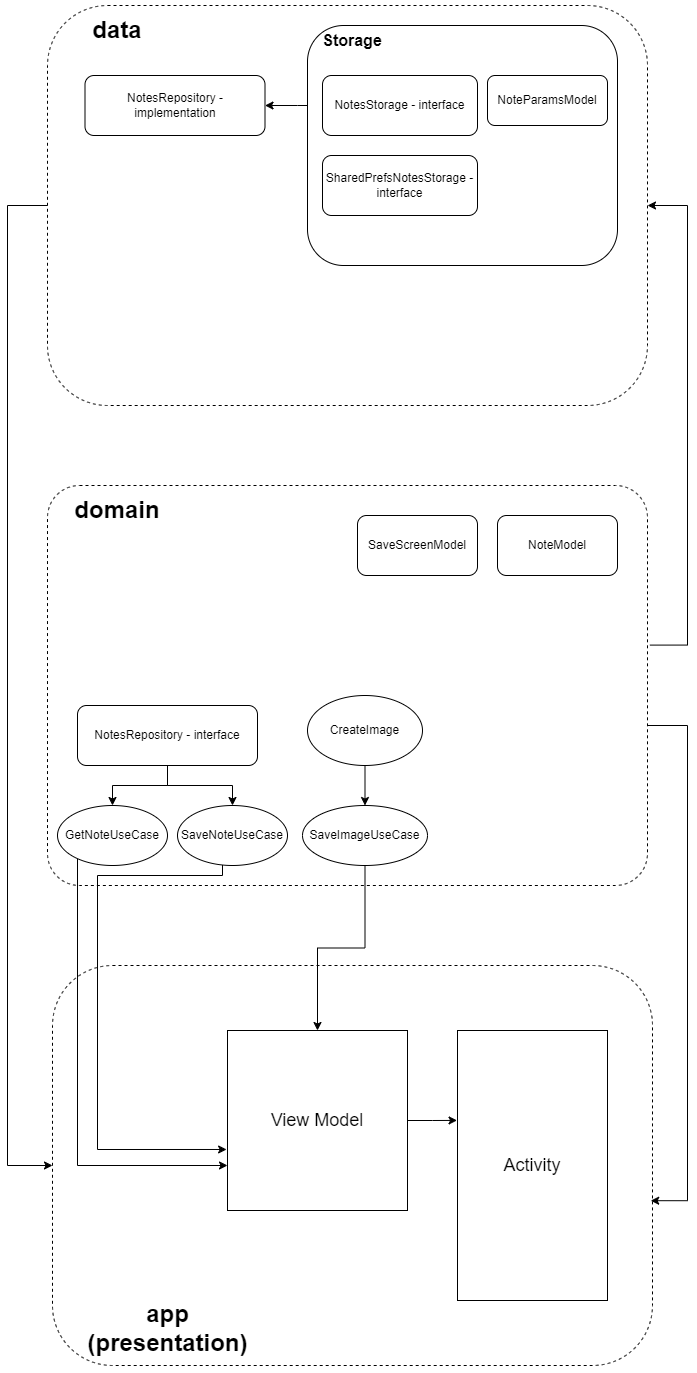

The diagram above was exported from draw.io. Its source (the exported page's mxGraphModel, read from the mxfile embedded in the PNG):
<mxGraphModel dx="1024" dy="1731" grid="1" gridSize="10" guides="1" tooltips="1" connect="1" arrows="1" fold="1" page="1" pageScale="1" pageWidth="850" pageHeight="1100" math="0" shadow="0">
  <root>
    <mxCell id="0" />
    <mxCell id="1" parent="0" />
    <mxCell id="whq08JJ1iCR2-VEgyyAB-30" style="edgeStyle=orthogonalEdgeStyle;rounded=0;orthogonalLoop=1;jettySize=auto;html=1;entryX=1;entryY=0.5;entryDx=0;entryDy=0;exitX=1.004;exitY=0.399;exitDx=0;exitDy=0;exitPerimeter=0;" edge="1" parent="1" source="whq08JJ1iCR2-VEgyyAB-1" target="whq08JJ1iCR2-VEgyyAB-4">
      <mxGeometry relative="1" as="geometry">
        <mxPoint x="760" y="-56.84210526315789" as="targetPoint" />
        <Array as="points">
          <mxPoint x="760" y="400" />
          <mxPoint x="760" y="-40" />
        </Array>
      </mxGeometry>
    </mxCell>
    <mxCell id="whq08JJ1iCR2-VEgyyAB-1" value="" style="rounded=1;whiteSpace=wrap;html=1;arcSize=8;glass=0;shadow=0;dashed=1;" vertex="1" parent="1">
      <mxGeometry x="120" y="240" width="600" height="400" as="geometry" />
    </mxCell>
    <mxCell id="whq08JJ1iCR2-VEgyyAB-2" value="&lt;h1&gt;domain&lt;/h1&gt;" style="text;html=1;align=center;verticalAlign=middle;whiteSpace=wrap;rounded=0;" vertex="1" parent="1">
      <mxGeometry x="160" y="250" width="60" height="30" as="geometry" />
    </mxCell>
    <mxCell id="whq08JJ1iCR2-VEgyyAB-3" value="" style="rounded=1;whiteSpace=wrap;html=1;dashed=1;" vertex="1" parent="1">
      <mxGeometry x="125" y="720" width="600" height="400" as="geometry" />
    </mxCell>
    <mxCell id="whq08JJ1iCR2-VEgyyAB-28" style="edgeStyle=orthogonalEdgeStyle;rounded=0;orthogonalLoop=1;jettySize=auto;html=1;entryX=0;entryY=0.5;entryDx=0;entryDy=0;" edge="1" parent="1" source="whq08JJ1iCR2-VEgyyAB-4" target="whq08JJ1iCR2-VEgyyAB-3">
      <mxGeometry relative="1" as="geometry">
        <Array as="points">
          <mxPoint x="80" y="-40" />
          <mxPoint x="80" y="920" />
        </Array>
      </mxGeometry>
    </mxCell>
    <mxCell id="whq08JJ1iCR2-VEgyyAB-4" value="" style="rounded=1;whiteSpace=wrap;html=1;dashed=1;" vertex="1" parent="1">
      <mxGeometry x="120" y="-240" width="600" height="400" as="geometry" />
    </mxCell>
    <mxCell id="whq08JJ1iCR2-VEgyyAB-5" value="&lt;h1&gt;app (presentation)&lt;/h1&gt;" style="text;html=1;align=center;verticalAlign=middle;whiteSpace=wrap;rounded=0;" vertex="1" parent="1">
      <mxGeometry x="142.5" y="1050" width="195" height="65" as="geometry" />
    </mxCell>
    <mxCell id="whq08JJ1iCR2-VEgyyAB-6" value="&lt;h1&gt;data&lt;/h1&gt;" style="text;html=1;align=center;verticalAlign=middle;whiteSpace=wrap;rounded=0;" vertex="1" parent="1">
      <mxGeometry x="160" y="-230" width="60" height="30" as="geometry" />
    </mxCell>
    <mxCell id="whq08JJ1iCR2-VEgyyAB-7" value="View Model" style="whiteSpace=wrap;html=1;aspect=fixed;fontSize=18;" vertex="1" parent="1">
      <mxGeometry x="300" y="785" width="180" height="180" as="geometry" />
    </mxCell>
    <mxCell id="whq08JJ1iCR2-VEgyyAB-10" value="Activity" style="rounded=0;whiteSpace=wrap;html=1;fontSize=18;" vertex="1" parent="1">
      <mxGeometry x="530" y="785" width="150" height="270" as="geometry" />
    </mxCell>
    <mxCell id="whq08JJ1iCR2-VEgyyAB-11" style="edgeStyle=orthogonalEdgeStyle;rounded=0;orthogonalLoop=1;jettySize=auto;html=1;entryX=-0.003;entryY=0.333;entryDx=0;entryDy=0;entryPerimeter=0;" edge="1" parent="1" source="whq08JJ1iCR2-VEgyyAB-7" target="whq08JJ1iCR2-VEgyyAB-10">
      <mxGeometry relative="1" as="geometry" />
    </mxCell>
    <mxCell id="whq08JJ1iCR2-VEgyyAB-19" style="edgeStyle=orthogonalEdgeStyle;rounded=0;orthogonalLoop=1;jettySize=auto;html=1;entryX=0;entryY=0.75;entryDx=0;entryDy=0;" edge="1" parent="1" source="whq08JJ1iCR2-VEgyyAB-12" target="whq08JJ1iCR2-VEgyyAB-7">
      <mxGeometry relative="1" as="geometry">
        <Array as="points">
          <mxPoint x="150" y="920" />
        </Array>
      </mxGeometry>
    </mxCell>
    <mxCell id="whq08JJ1iCR2-VEgyyAB-12" value="GetNoteUseCase" style="ellipse;whiteSpace=wrap;html=1;" vertex="1" parent="1">
      <mxGeometry x="130" y="560" width="110" height="60" as="geometry" />
    </mxCell>
    <mxCell id="whq08JJ1iCR2-VEgyyAB-13" value="SaveNoteUseCase" style="ellipse;whiteSpace=wrap;html=1;" vertex="1" parent="1">
      <mxGeometry x="250" y="560" width="110" height="60" as="geometry" />
    </mxCell>
    <mxCell id="whq08JJ1iCR2-VEgyyAB-16" style="edgeStyle=orthogonalEdgeStyle;rounded=0;orthogonalLoop=1;jettySize=auto;html=1;" edge="1" parent="1" source="whq08JJ1iCR2-VEgyyAB-14" target="whq08JJ1iCR2-VEgyyAB-12">
      <mxGeometry relative="1" as="geometry" />
    </mxCell>
    <mxCell id="whq08JJ1iCR2-VEgyyAB-17" style="edgeStyle=orthogonalEdgeStyle;rounded=0;orthogonalLoop=1;jettySize=auto;html=1;" edge="1" parent="1" source="whq08JJ1iCR2-VEgyyAB-14" target="whq08JJ1iCR2-VEgyyAB-13">
      <mxGeometry relative="1" as="geometry" />
    </mxCell>
    <mxCell id="whq08JJ1iCR2-VEgyyAB-14" value="NotesRepository - interface" style="rounded=1;whiteSpace=wrap;html=1;" vertex="1" parent="1">
      <mxGeometry x="150" y="460" width="180" height="60" as="geometry" />
    </mxCell>
    <mxCell id="whq08JJ1iCR2-VEgyyAB-15" value="NotesRepository - implementation" style="rounded=1;whiteSpace=wrap;html=1;" vertex="1" parent="1">
      <mxGeometry x="157.5" y="-170" width="180" height="60" as="geometry" />
    </mxCell>
    <mxCell id="whq08JJ1iCR2-VEgyyAB-18" value="NoteModel" style="rounded=1;whiteSpace=wrap;html=1;" vertex="1" parent="1">
      <mxGeometry x="570" y="270" width="120" height="60" as="geometry" />
    </mxCell>
    <mxCell id="whq08JJ1iCR2-VEgyyAB-21" style="edgeStyle=orthogonalEdgeStyle;rounded=0;orthogonalLoop=1;jettySize=auto;html=1;entryX=-0.005;entryY=0.661;entryDx=0;entryDy=0;entryPerimeter=0;" edge="1" parent="1" source="whq08JJ1iCR2-VEgyyAB-13" target="whq08JJ1iCR2-VEgyyAB-7">
      <mxGeometry relative="1" as="geometry">
        <Array as="points">
          <mxPoint x="295" y="630" />
          <mxPoint x="170" y="630" />
          <mxPoint x="170" y="904" />
        </Array>
      </mxGeometry>
    </mxCell>
    <mxCell id="whq08JJ1iCR2-VEgyyAB-27" style="edgeStyle=orthogonalEdgeStyle;rounded=0;orthogonalLoop=1;jettySize=auto;html=1;entryX=0.5;entryY=0;entryDx=0;entryDy=0;" edge="1" parent="1" source="whq08JJ1iCR2-VEgyyAB-22" target="whq08JJ1iCR2-VEgyyAB-7">
      <mxGeometry relative="1" as="geometry" />
    </mxCell>
    <mxCell id="whq08JJ1iCR2-VEgyyAB-22" value="SaveImageUseCase" style="ellipse;whiteSpace=wrap;html=1;" vertex="1" parent="1">
      <mxGeometry x="375" y="560" width="125" height="60" as="geometry" />
    </mxCell>
    <mxCell id="whq08JJ1iCR2-VEgyyAB-24" style="edgeStyle=orthogonalEdgeStyle;rounded=0;orthogonalLoop=1;jettySize=auto;html=1;" edge="1" parent="1" source="whq08JJ1iCR2-VEgyyAB-23" target="whq08JJ1iCR2-VEgyyAB-22">
      <mxGeometry relative="1" as="geometry" />
    </mxCell>
    <mxCell id="whq08JJ1iCR2-VEgyyAB-23" value="CreateImage" style="ellipse;whiteSpace=wrap;html=1;" vertex="1" parent="1">
      <mxGeometry x="380" y="450" width="115" height="70" as="geometry" />
    </mxCell>
    <mxCell id="whq08JJ1iCR2-VEgyyAB-25" style="edgeStyle=orthogonalEdgeStyle;rounded=0;orthogonalLoop=1;jettySize=auto;html=1;entryX=0.997;entryY=0.588;entryDx=0;entryDy=0;entryPerimeter=0;" edge="1" parent="1" source="whq08JJ1iCR2-VEgyyAB-1" target="whq08JJ1iCR2-VEgyyAB-3">
      <mxGeometry relative="1" as="geometry">
        <Array as="points">
          <mxPoint x="760" y="480" />
          <mxPoint x="760" y="955" />
        </Array>
      </mxGeometry>
    </mxCell>
    <mxCell id="whq08JJ1iCR2-VEgyyAB-26" value="SaveScreenModel" style="rounded=1;whiteSpace=wrap;html=1;" vertex="1" parent="1">
      <mxGeometry x="430" y="270" width="120" height="60" as="geometry" />
    </mxCell>
    <mxCell id="whq08JJ1iCR2-VEgyyAB-33" style="edgeStyle=orthogonalEdgeStyle;rounded=0;orthogonalLoop=1;jettySize=auto;html=1;" edge="1" parent="1" source="whq08JJ1iCR2-VEgyyAB-31" target="whq08JJ1iCR2-VEgyyAB-15">
      <mxGeometry relative="1" as="geometry">
        <Array as="points">
          <mxPoint x="370" y="-140" />
          <mxPoint x="370" y="-140" />
        </Array>
      </mxGeometry>
    </mxCell>
    <mxCell id="whq08JJ1iCR2-VEgyyAB-31" value="" style="rounded=1;whiteSpace=wrap;html=1;" vertex="1" parent="1">
      <mxGeometry x="380" y="-220" width="310" height="240" as="geometry" />
    </mxCell>
    <mxCell id="whq08JJ1iCR2-VEgyyAB-32" value="&lt;font style=&quot;font-size: 16px;&quot;&gt;&lt;b&gt;Storage&lt;/b&gt;&lt;/font&gt;" style="text;html=1;align=center;verticalAlign=middle;whiteSpace=wrap;rounded=0;" vertex="1" parent="1">
      <mxGeometry x="395" y="-220" width="60" height="30" as="geometry" />
    </mxCell>
    <mxCell id="whq08JJ1iCR2-VEgyyAB-34" value="NoteParamsModel" style="rounded=1;whiteSpace=wrap;html=1;" vertex="1" parent="1">
      <mxGeometry x="560" y="-170" width="120" height="50" as="geometry" />
    </mxCell>
    <mxCell id="whq08JJ1iCR2-VEgyyAB-35" value="NotesStorage - interface" style="rounded=1;whiteSpace=wrap;html=1;" vertex="1" parent="1">
      <mxGeometry x="395" y="-170" width="155" height="60" as="geometry" />
    </mxCell>
    <mxCell id="whq08JJ1iCR2-VEgyyAB-36" value="SharedPrefsNotesStorage - interface" style="rounded=1;whiteSpace=wrap;html=1;" vertex="1" parent="1">
      <mxGeometry x="395" y="-90" width="155" height="60" as="geometry" />
    </mxCell>
  </root>
</mxGraphModel>